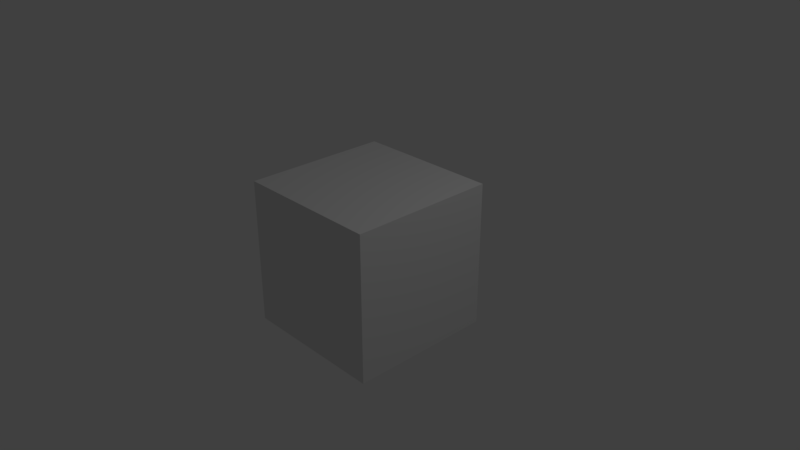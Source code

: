 # Source: skinnableobject.blend  (saved by Blender 2.78.0; exported with 4.5.12 LTS)
import bpy
from mathutils import Matrix  # noqa: F401  (used for matrix-valued properties, if any)

bpy.ops.wm.read_factory_settings(use_empty=True)
scene = bpy.context.scene
scene.name = 'Scene'

# ---- collections
col_collection_1 = bpy.data.collections.new('Collection 1'); scene.collection.children.link(col_collection_1)

# ---- materials (node trees are filled in below, after node groups)
mat_material = bpy.data.materials.new('Material')
mat_material.alpha_threshold = 0.0
mat_material.use_transparent_shadow = False
mat_material.roughness = 0.5
mat_material.line_color = (0.0, 0.0, 0.0, 1.0)

# ---- material node trees

# ---- world
world_world = bpy.data.worlds.new('World'); scene.world = world_world
world_world.color = (0.05088, 0.05088, 0.05088)
world_world.use_sun_shadow = False
world_world.sun_shadow_jitter_overblur = 0.0
world_world.cycles.sampling_method = 'MANUAL'

# ---- cameras
cam_camera = bpy.data.cameras.new('Camera')
cam_camera.clip_end = 100.0
cam_camera.lens = 35.0
cam_camera.sensor_width = 32.0
cam_camera.sensor_height = 18.0
cam_camera.ortho_scale = 7.314
cam_camera.dof.focus_distance = 0.0
cam_camera.dof.aperture_fstop = 128.0

# ---- lights
light_lamp = bpy.data.lights.new('Lamp', 'POINT')
light_lamp.transmission_factor = 0.0
light_lamp.cutoff_distance = 30.0
light_lamp.energy = 100.0
light_lamp.shadow_buffer_clip_start = 1.001
light_lamp.shadow_soft_size = 0.1
light_lamp.shadow_maximum_resolution = 0.006
light_lamp.use_absolute_resolution = True

# ---- meshes
me_cube = bpy.data.meshes.new('Cube')
me_cube.from_pydata([(1.0, 1.0, -1.0), (1.0, -1.0, -1.0), (-1.0, -1.0, -1.0), (-1.0, 1.0, -1.0), (1.0, 1.0, 1.0), (1.0, -1.0, 1.0), (-1.0, -1.0, 1.0), (-1.0, 1.0, 1.0)], [], [(0, 1, 2, 3), (4, 7, 6, 5), (0, 4, 5, 1), (1, 5, 6, 2), (2, 6, 7, 3), (4, 0, 3, 7)])
me_cube.materials.append(mat_material)
me_cube.use_remesh_preserve_volume = False
me_cube.use_remesh_preserve_attributes = False
me_cube.use_mirror_vertex_groups = False
me_cube.update()

# ---- objects
ob_cube = bpy.data.objects.new('Cube', me_cube)
ob_lamp = bpy.data.objects.new('Lamp', light_lamp)
ob_camera = bpy.data.objects.new('Camera', cam_camera)

# ---- transforms, parenting, visibility, modifiers, constraints
ob_cube.location = (0.0, 0.0, 0.0)
ob_cube.lock_rotations_4d = False
ob_cube.empty_display_type = 'ARROWS'
ob_cube.lineart.crease_threshold = 0.0
ob_lamp.location = (4.076, 1.005, 5.904)
ob_lamp.rotation_euler = (0.6503, 0.05522, 1.866)
ob_lamp.lock_rotations_4d = False
ob_lamp.empty_display_type = 'ARROWS'
ob_lamp.color = (0.0, 0.0, 0.0, 0.0)
ob_lamp.lineart.crease_threshold = 0.0
ob_camera.location = (7.481, -6.508, 5.344)
ob_camera.rotation_euler = (1.109, 0.0, 0.8149)
ob_camera.lock_rotations_4d = False
ob_camera.empty_display_type = 'ARROWS'
ob_camera.color = (0.0, 0.0, 0.0, 0.0)
ob_camera.display_type = 'WIRE'
ob_camera.lineart.crease_threshold = 0.0

# ---- collection membership
col_collection_1.objects.link(ob_cube)
col_collection_1.objects.link(ob_lamp)
col_collection_1.objects.link(ob_camera)

# ---- scene / render settings (as saved in the file)
scene.camera = ob_camera
scene.frame_start = 1; scene.frame_end = 250; scene.frame_set(1)
scene.render.engine = 'BLENDER_EEVEE_NEXT'
scene.render.resolution_percentage = 50
scene.render.dither_intensity = 0.0
scene.cycles.use_denoising = False
scene.cycles.samples = 128
scene.cycles.sampling_pattern = 'TABULATED_SOBOL'
scene.cycles.light_sampling_threshold = 0.0
scene.cycles.use_adaptive_sampling = False
scene.cycles.use_light_tree = False
scene.cycles.blur_glossy = 0.0
scene.cycles.sample_clamp_indirect = 0.0
scene.view_settings.view_transform = 'Standard'
bpy.context.view_layer.update()
